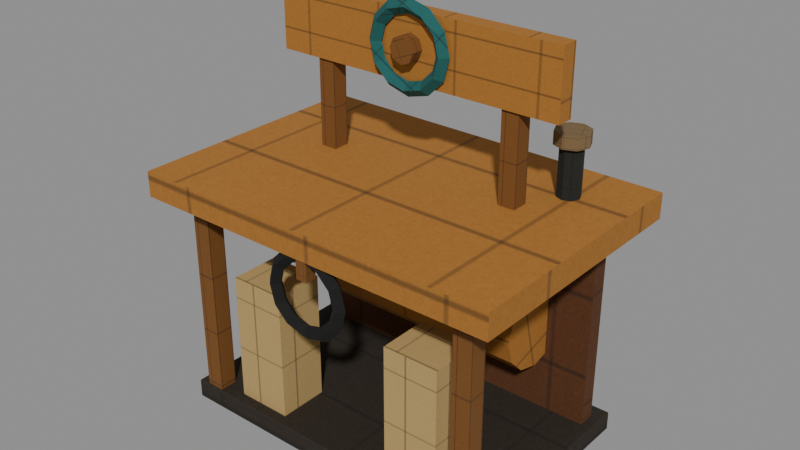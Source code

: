 # Source: filling-shed.e4.blend  (saved by Blender 5.1.30; exported with 4.5.12 LTS)
import bpy
from mathutils import Matrix  # noqa: F401  (used for matrix-valued properties, if any)

bpy.ops.wm.read_factory_settings(use_empty=True)
scene = bpy.context.scene
scene.name = 'Scene'

# ---- images (referenced by path relative to the original .blend; pixels are not part of the script)
import os
ASSET_DIR = os.environ.get("B2B_ASSET_DIR", "")  # directory of the original .blend (textures are referenced by path, not embedded)
HERE = os.path.dirname(os.path.abspath(__file__))  # packed textures are extracted next to this script under _unpacked/

def load_image(name, relpath, width, height, colorspace="sRGB"):
    """Load a texture the original file referenced (path relative to the .blend, or extracted next to this script)."""
    p = next((c for c in (os.path.join(HERE, relpath), os.path.join(ASSET_DIR, relpath)) if relpath and os.path.exists(c)), "")
    if p:
        img = bpy.data.images.load(p, check_existing=True)
        img.name = name
    else:  # same state as the original file: an image datablock whose file is absent (Cycles renders it pink)
        img = bpy.data.images.new(name, width, height)
        img.source = "FILE"
        img.filepath = "//" + (relpath or name)
    img.colorspace_settings.name = colorspace
    return img
img_era_props_e4_atlas_png = load_image('era-props-e4-atlas.png', '_unpacked/era-props-e4-atlas.314f76c4.png', 1024, 1024, 'sRGB')

# ---- materials (node trees are filled in below, after node groups)
mat_e4erapropssharedmaterial = bpy.data.materials.new('E4EraPropsSharedMaterial')

# ---- material node trees
mat_e4erapropssharedmaterial.use_nodes = True; mat_e4erapropssharedmaterial.node_tree.nodes.clear()
_N = mat_e4erapropssharedmaterial.node_tree.nodes; _L = mat_e4erapropssharedmaterial.node_tree.links
n0 = _N.new('ShaderNodeOutputMaterial'); n0.name = 'Material Output'; n0.location = (0, 0)
n1 = _N.new('ShaderNodeBsdfPrincipled'); n1.name = 'Principled BSDF'; n1.location = (0, 0)
n1.inputs[2].default_value = 0.9
n1.inputs[27].default_value = (0.0, 0.0, 0.0, 1.0)
n2 = _N.new('ShaderNodeTexImage'); n2.name = 'Image Texture'; n2.location = (0, 0)
n2.image = img_era_props_e4_atlas_png
_L.new(n2.outputs[0], n1.inputs[0])
_L.new(n1.outputs[0], n0.inputs[0])
n0.is_active_output = True

# ---- meshes
me_fillingshede4mesh = bpy.data.meshes.new('FillingShedE4Mesh')
me_fillingshede4mesh.from_pydata([(-1.202, -0.752, 0.0), (-1.202, -0.76, 0.008), (-1.21, -0.752, 0.008), (-1.202, -0.76, 0.132), (-1.202, -0.752, 0.14), (-1.21, -0.752, 0.132), (-1.202, 0.752, 0.0), (-1.21, 0.752, 0.008), (-1.202, 0.76, 0.008), (-1.202, 0.752, 0.14), (-1.202, 0.76, 0.132), (-1.21, 0.752, 0.132), (1.202, -0.752, 0.0), (1.21, -0.752, 0.008), (1.202, -0.76, 0.008), (1.202, -0.752, 0.14), (1.202, -0.76, 0.132), (1.21, -0.752, 0.132), (1.202, 0.752, 0.0), (1.202, 0.76, 0.008), (1.21, 0.752, 0.008), (1.202, 0.752, 0.14), (1.21, 0.752, 0.132), (1.202, 0.76, 0.132), (-1.14, 0.52, 0.08), (-1.14, 0.52, 1.6), (-1.14, 0.64, 0.08), (-1.14, 0.64, 1.6), (1.14, 0.52, 0.08), (1.14, 0.52, 1.6), (1.14, 0.64, 0.08), (1.14, 0.64, 1.6), (-1.34, -0.91, 1.59), (-1.34, -0.91, 1.77), (-1.34, 0.91, 1.59), (-1.34, 0.91, 1.77), (1.34, -0.91, 1.59), (1.34, -0.91, 1.77), (1.34, 0.91, 1.59), (1.34, 0.91, 1.77), (-1.125, -0.745, 0.06), (-1.125, -0.745, 1.62), (-1.125, -0.615, 0.06), (-1.125, -0.615, 1.62), (-0.995, -0.745, 0.06), (-0.995, -0.745, 1.62), (-0.995, -0.615, 0.06), (-0.995, -0.615, 1.62), (0.995, -0.745, 0.06), (0.995, -0.745, 1.62), (0.995, -0.615, 0.06), (0.995, -0.615, 1.62), (1.125, -0.745, 0.06), (1.125, -0.745, 1.62), (1.125, -0.615, 0.06), (1.125, -0.615, 1.62), (-0.82, 0.72, 0.86), (0.82, 0.72, 0.86), (-0.82, 0.6771, 0.7), (0.82, 0.6771, 0.7), (-0.82, 0.56, 0.5829), (0.82, 0.56, 0.5829), (-0.82, 0.4, 0.54), (0.82, 0.4, 0.54), (-0.82, 0.24, 0.5829), (0.82, 0.24, 0.5829), (-0.82, 0.1229, 0.7), (0.82, 0.1229, 0.7), (-0.82, 0.08, 0.86), (0.82, 0.08, 0.86), (-0.82, 0.1229, 1.02), (0.82, 0.1229, 1.02), (-0.82, 0.24, 1.137), (0.82, 0.24, 1.137), (-0.82, 0.4, 1.18), (0.82, 0.4, 1.18), (-0.82, 0.56, 1.137), (0.82, 0.56, 1.137), (-0.82, 0.6771, 1.02), (0.82, 0.6771, 1.02), (-0.84, -0.68, 0.07), (-0.84, -0.68, 1.07), (-0.84, -0.32, 0.07), (-0.84, -0.32, 1.07), (-0.44, -0.68, 0.07), (-0.44, -0.68, 1.07), (-0.44, -0.32, 0.07), (-0.44, -0.32, 1.07), (0.44, -0.68, 0.07), (0.44, -0.68, 1.07), (0.44, -0.32, 0.07), (0.44, -0.32, 1.07), (0.84, -0.68, 0.07), (0.84, -0.68, 1.07), (0.84, -0.32, 0.07), (0.84, -0.32, 1.07), (-0.78, 0.12, 1.67), (-0.78, 0.12, 2.81), (-0.78, 0.24, 1.67), (-0.78, 0.24, 2.81), (-0.66, 0.12, 1.67), (-0.66, 0.12, 2.81), (-0.66, 0.24, 1.67), (-0.66, 0.24, 2.81), (0.66, 0.12, 1.67), (0.66, 0.12, 2.81), (0.66, 0.24, 1.67), (0.66, 0.24, 2.81), (0.78, 0.12, 1.67), (0.78, 0.12, 2.81), (0.78, 0.24, 1.67), (0.78, 0.24, 2.81), (-1.06, 0.1, 2.39), (-1.06, 0.1, 2.85), (-1.06, 0.22, 2.39), (-1.06, 0.22, 2.85), (1.06, 0.1, 2.39), (1.06, 0.1, 2.85), (1.06, 0.22, 2.39), (1.06, 0.22, 2.85), (0.31, 0.08, 2.62), (0.26, 0.03, 2.62), (0.21, 0.08, 2.62), (0.26, 0.13, 2.62), (0.2685, 0.08, 2.775), (0.2252, 0.03, 2.75), (0.1819, 0.08, 2.725), (0.2252, 0.13, 2.75), (0.155, 0.08, 2.888), (0.13, 0.03, 2.845), (0.105, 0.08, 2.802), (0.13, 0.13, 2.845), (2.34e-08, 0.08, 2.93), (1.963e-08, 0.03, 2.88), (1.585e-08, 0.08, 2.83), (1.963e-08, 0.13, 2.88), (-0.155, 0.08, 2.888), (-0.13, 0.03, 2.845), (-0.105, 0.08, 2.802), (-0.13, 0.13, 2.845), (-0.2685, 0.08, 2.775), (-0.2252, 0.03, 2.75), (-0.1819, 0.08, 2.725), (-0.2252, 0.13, 2.75), (-0.31, 0.08, 2.62), (-0.26, 0.03, 2.62), (-0.21, 0.08, 2.62), (-0.26, 0.13, 2.62), (-0.2685, 0.08, 2.465), (-0.2252, 0.03, 2.49), (-0.1819, 0.08, 2.515), (-0.2252, 0.13, 2.49), (-0.155, 0.08, 2.352), (-0.13, 0.03, 2.395), (-0.105, 0.08, 2.438), (-0.13, 0.13, 2.395), (2.34e-08, 0.08, 2.31), (1.963e-08, 0.03, 2.36), (1.585e-08, 0.08, 2.41), (1.963e-08, 0.13, 2.36), (0.155, 0.08, 2.352), (0.13, 0.03, 2.395), (0.105, 0.08, 2.438), (0.13, 0.13, 2.395), (0.2685, 0.08, 2.465), (0.2252, 0.03, 2.49), (0.1819, 0.08, 2.515), (0.2252, 0.13, 2.49), (0.0, 0.11, 2.71), (0.0, 0.01, 2.71), (0.06364, 0.11, 2.684), (0.06364, 0.01, 2.684), (0.09, 0.11, 2.62), (0.09, 0.01, 2.62), (0.06364, 0.11, 2.556), (0.06364, 0.01, 2.556), (0.0, 0.11, 2.53), (0.0, 0.01, 2.53), (-0.06364, 0.11, 2.556), (-0.06364, 0.01, 2.556), (-0.09, 0.11, 2.62), (-0.09, 0.01, 2.62), (-0.06364, 0.11, 2.684), (-0.06364, 0.01, 2.684), (0.31, -0.86, 1.34), (0.26, -0.91, 1.34), (0.21, -0.86, 1.34), (0.26, -0.81, 1.34), (0.2685, -0.86, 1.495), (0.2252, -0.91, 1.47), (0.1819, -0.86, 1.445), (0.2252, -0.81, 1.47), (0.155, -0.86, 1.608), (0.13, -0.91, 1.565), (0.105, -0.86, 1.522), (0.13, -0.81, 1.565), (2.34e-08, -0.86, 1.65), (1.963e-08, -0.91, 1.6), (1.585e-08, -0.86, 1.55), (1.963e-08, -0.81, 1.6), (-0.155, -0.86, 1.608), (-0.13, -0.91, 1.565), (-0.105, -0.86, 1.522), (-0.13, -0.81, 1.565), (-0.2685, -0.86, 1.495), (-0.2252, -0.91, 1.47), (-0.1819, -0.86, 1.445), (-0.2252, -0.81, 1.47), (-0.31, -0.86, 1.34), (-0.26, -0.91, 1.34), (-0.21, -0.86, 1.34), (-0.26, -0.81, 1.34), (-0.2685, -0.86, 1.185), (-0.2252, -0.91, 1.21), (-0.1819, -0.86, 1.235), (-0.2252, -0.81, 1.21), (-0.155, -0.86, 1.072), (-0.13, -0.91, 1.115), (-0.105, -0.86, 1.158), (-0.13, -0.81, 1.115), (2.34e-08, -0.86, 1.03), (1.963e-08, -0.91, 1.08), (1.585e-08, -0.86, 1.13), (1.963e-08, -0.81, 1.08), (0.155, -0.86, 1.072), (0.13, -0.91, 1.115), (0.105, -0.86, 1.158), (0.13, -0.81, 1.115), (0.2685, -0.86, 1.185), (0.2252, -0.91, 1.21), (0.1819, -0.86, 1.235), (0.2252, -0.81, 1.21), (-0.04, -0.9, 1.45), (-0.04, -0.9, 1.71), (-0.04, -0.82, 1.45), (-0.04, -0.82, 1.71), (0.04, -0.9, 1.45), (0.04, -0.9, 1.71), (0.04, -0.82, 1.45), (0.04, -0.82, 1.71), (0.92, 0.58, 1.42), (0.92, 0.58, 2.14), (0.9766, 0.5566, 1.42), (0.9766, 0.5566, 2.14), (1.0, 0.5, 1.42), (1.0, 0.5, 2.14), (0.9766, 0.4434, 1.42), (0.9766, 0.4434, 2.14), (0.92, 0.42, 1.42), (0.92, 0.42, 2.14), (0.8634, 0.4434, 1.42), (0.8634, 0.4434, 2.14), (0.84, 0.5, 1.42), (0.84, 0.5, 2.14), (0.8634, 0.5566, 1.42), (0.8634, 0.5566, 2.14), (0.92, 0.62, 2.115), (0.92, 0.62, 2.205), (1.005, 0.5849, 2.115), (1.005, 0.5849, 2.205), (1.04, 0.5, 2.115), (1.04, 0.5, 2.205), (1.005, 0.4151, 2.115), (1.005, 0.4151, 2.205), (0.92, 0.38, 2.115), (0.92, 0.38, 2.205), (0.8351, 0.4151, 2.115), (0.8351, 0.4151, 2.205), (0.8, 0.5, 2.115), (0.8, 0.5, 2.205), (0.8351, 0.5849, 2.115), (0.8351, 0.5849, 2.205)], [], [(0, 1, 2), (3, 4, 5), (6, 7, 8), (9, 10, 11), (12, 13, 14), (15, 16, 17), (18, 19, 20), (21, 22, 23), (6, 0, 2, 7), (1, 3, 5, 2), (4, 9, 11, 5), (10, 8, 7, 11), (18, 6, 8, 19), (9, 21, 23, 10), (22, 20, 19, 23), (12, 18, 20, 13), (21, 15, 17, 22), (16, 14, 13, 17), (0, 12, 14, 1), (15, 4, 3, 16), (6, 18, 12, 0), (2, 5, 11, 7), (14, 16, 3, 1), (21, 9, 4, 15), (8, 10, 23, 19), (20, 22, 17, 13), (24, 25, 27, 26), (26, 27, 31, 30), (30, 31, 29, 28), (28, 29, 25, 24), (26, 30, 28, 24), (31, 27, 25, 29), (32, 33, 35, 34), (34, 35, 39, 38), (38, 39, 37, 36), (36, 37, 33, 32), (34, 38, 36, 32), (39, 35, 33, 37), (40, 41, 43, 42), (42, 43, 47, 46), (46, 47, 45, 44), (44, 45, 41, 40), (42, 46, 44, 40), (47, 43, 41, 45), (48, 49, 51, 50), (50, 51, 55, 54), (54, 55, 53, 52), (52, 53, 49, 48), (50, 54, 52, 48), (55, 51, 49, 53), (56, 57, 59, 58), (58, 59, 61, 60), (60, 61, 63, 62), (62, 63, 65, 64), (64, 65, 67, 66), (66, 67, 69, 68), (68, 69, 71, 70), (70, 71, 73, 72), (72, 73, 75, 74), (74, 75, 77, 76), (59, 57, 79, 77, 75, 73, 71, 69, 67, 65, 63, 61), (76, 77, 79, 78), (78, 79, 57, 56), (56, 58, 60, 62, 64, 66, 68, 70, 72, 74, 76, 78), (80, 81, 83, 82), (82, 83, 87, 86), (86, 87, 85, 84), (84, 85, 81, 80), (82, 86, 84, 80), (87, 83, 81, 85), (88, 89, 91, 90), (90, 91, 95, 94), (94, 95, 93, 92), (92, 93, 89, 88), (90, 94, 92, 88), (95, 91, 89, 93), (96, 97, 99, 98), (98, 99, 103, 102), (102, 103, 101, 100), (100, 101, 97, 96), (98, 102, 100, 96), (103, 99, 97, 101), (104, 105, 107, 106), (106, 107, 111, 110), (110, 111, 109, 108), (108, 109, 105, 104), (106, 110, 108, 104), (111, 107, 105, 109), (112, 113, 115, 114), (114, 115, 119, 118), (118, 119, 117, 116), (116, 117, 113, 112), (114, 118, 116, 112), (119, 115, 113, 117), (120, 124, 125, 121), (121, 125, 126, 122), (122, 126, 127, 123), (123, 127, 124, 120), (124, 128, 129, 125), (125, 129, 130, 126), (126, 130, 131, 127), (127, 131, 128, 124), (128, 132, 133, 129), (129, 133, 134, 130), (130, 134, 135, 131), (131, 135, 132, 128), (132, 136, 137, 133), (133, 137, 138, 134), (134, 138, 139, 135), (135, 139, 136, 132), (136, 140, 141, 137), (137, 141, 142, 138), (138, 142, 143, 139), (139, 143, 140, 136), (140, 144, 145, 141), (141, 145, 146, 142), (142, 146, 147, 143), (143, 147, 144, 140), (144, 148, 149, 145), (145, 149, 150, 146), (146, 150, 151, 147), (147, 151, 148, 144), (148, 152, 153, 149), (149, 153, 154, 150), (150, 154, 155, 151), (151, 155, 152, 148), (152, 156, 157, 153), (153, 157, 158, 154), (154, 158, 159, 155), (155, 159, 156, 152), (156, 160, 161, 157), (157, 161, 162, 158), (158, 162, 163, 159), (159, 163, 160, 156), (160, 164, 165, 161), (161, 165, 166, 162), (162, 166, 167, 163), (163, 167, 164, 160), (164, 120, 121, 165), (165, 121, 122, 166), (166, 122, 123, 167), (167, 123, 120, 164), (168, 169, 171, 170), (170, 171, 173, 172), (172, 173, 175, 174), (174, 175, 177, 176), (176, 177, 179, 178), (178, 179, 181, 180), (171, 169, 183, 181, 179, 177, 175, 173), (180, 181, 183, 182), (182, 183, 169, 168), (168, 170, 172, 174, 176, 178, 180, 182), (184, 188, 189, 185), (185, 189, 190, 186), (186, 190, 191, 187), (187, 191, 188, 184), (188, 192, 193, 189), (189, 193, 194, 190), (190, 194, 195, 191), (191, 195, 192, 188), (192, 196, 197, 193), (193, 197, 198, 194), (194, 198, 199, 195), (195, 199, 196, 192), (196, 200, 201, 197), (197, 201, 202, 198), (198, 202, 203, 199), (199, 203, 200, 196), (200, 204, 205, 201), (201, 205, 206, 202), (202, 206, 207, 203), (203, 207, 204, 200), (204, 208, 209, 205), (205, 209, 210, 206), (206, 210, 211, 207), (207, 211, 208, 204), (208, 212, 213, 209), (209, 213, 214, 210), (210, 214, 215, 211), (211, 215, 212, 208), (212, 216, 217, 213), (213, 217, 218, 214), (214, 218, 219, 215), (215, 219, 216, 212), (216, 220, 221, 217), (217, 221, 222, 218), (218, 222, 223, 219), (219, 223, 220, 216), (220, 224, 225, 221), (221, 225, 226, 222), (222, 226, 227, 223), (223, 227, 224, 220), (224, 228, 229, 225), (225, 229, 230, 226), (226, 230, 231, 227), (227, 231, 228, 224), (228, 184, 185, 229), (229, 185, 186, 230), (230, 186, 187, 231), (231, 187, 184, 228), (232, 233, 235, 234), (234, 235, 239, 238), (238, 239, 237, 236), (236, 237, 233, 232), (234, 238, 236, 232), (239, 235, 233, 237), (240, 241, 243, 242), (242, 243, 245, 244), (244, 245, 247, 246), (246, 247, 249, 248), (248, 249, 251, 250), (250, 251, 253, 252), (243, 241, 255, 253, 251, 249, 247, 245), (252, 253, 255, 254), (254, 255, 241, 240), (240, 242, 244, 246, 248, 250, 252, 254), (256, 257, 259, 258), (258, 259, 261, 260), (260, 261, 263, 262), (262, 263, 265, 264), (264, 265, 267, 266), (266, 267, 269, 268), (259, 257, 271, 269, 267, 265, 263, 261), (268, 269, 271, 270), (270, 271, 257, 256), (256, 258, 260, 262, 264, 266, 268, 270)])
_uv = me_fillingshede4mesh.uv_layers.new(name='UVMap')
_uv.uv.foreach_set('vector', [0.3234, 0.9747, 0.323, 0.974, 0.3238, 0.974, 0.323, 0.9635, 0.3234, 0.9628, 0.3238, 0.9635, 0.484, 0.9933, 0.4845, 0.9928, 0.4845, 0.9937, 0.4937, 0.9933, 0.4932, 0.9937, 0.4932, 0.9928, 0.4724, 0.8466, 0.473, 0.8461, 0.473, 0.8471, 0.4822, 0.8466, 0.4816, 0.8471, 0.4816, 0.8461, 0.484, 0.9003, 0.4845, 0.8999, 0.4845, 0.9008, 0.4938, 0.9003, 0.4932, 0.9008, 0.4932, 0.8999, 0.362, 0.7569, 0.2568, 0.7569, 0.2568, 0.7563, 0.362, 0.7563, 0.323, 0.974, 0.323, 0.9635, 0.3238, 0.9635, 0.3238, 0.974, 0.3649, 0.96, 0.4701, 0.96, 0.4701, 0.9607, 0.3649, 0.9607, 0.4932, 0.9937, 0.4845, 0.9937, 0.4845, 0.9928, 0.4932, 0.9928, 0.362, 0.96, 0.362, 0.7569, 0.3626, 0.7569, 0.3626, 0.96, 0.4701, 0.96, 0.4701, 0.7569, 0.4706, 0.7569, 0.4706, 0.96, 0.4932, 0.9008, 0.4845, 0.9008, 0.4845, 0.8999, 0.4932, 0.8999, 0.2568, 0.96, 0.362, 0.96, 0.362, 0.9607, 0.2568, 0.9607, 0.4701, 0.7569, 0.3649, 0.7569, 0.3649, 0.7563, 0.4701, 0.7563, 0.4816, 0.8471, 0.473, 0.8471, 0.473, 0.8461, 0.4816, 0.8461, 0.2568, 0.7569, 0.2568, 0.96, 0.2562, 0.96, 0.2563, 0.7569, 0.3649, 0.7569, 0.3649, 0.96, 0.3643, 0.96, 0.3643, 0.7569, 0.362, 0.7569, 0.362, 0.96, 0.2568, 0.96, 0.2568, 0.7569, 0.4845, 0.9029, 0.4932, 0.9029, 0.4932, 0.9928, 0.4845, 0.9928, 0.473, 0.8471, 0.4816, 0.8471, 0.4816, 0.9907, 0.473, 0.9907, 0.4701, 0.7569, 0.4701, 0.96, 0.3649, 0.96, 0.3649, 0.7569, 0.4845, 0.7563, 0.4932, 0.7563, 0.4932, 0.8999, 0.4845, 0.8999, 0.473, 0.7563, 0.4816, 0.7563, 0.4816, 0.8461, 0.473, 0.8461, 0.7356, 0.124, 0.7356, 0.00625, 0.7437, 0.00625, 0.7437, 0.124, 0.6093, 0.1829, 0.5063, 0.1829, 0.5063, 0.00625, 0.6093, 0.00625, 0.7356, 0.2438, 0.7356, 0.126, 0.7437, 0.126, 0.7437, 0.2438, 0.714, 0.1829, 0.611, 0.1829, 0.611, 0.00625, 0.714, 0.00625, 0.7239, 0.00625, 0.7239, 0.1829, 0.7158, 0.1829, 0.7158, 0.00625, 0.7338, 0.00625, 0.7338, 0.1829, 0.7257, 0.1829, 0.7257, 0.00625, 0.9937, 0.374, 0.9838, 0.374, 0.9838, 0.2562, 0.9937, 0.2563, 0.9704, 0.4296, 0.9605, 0.4296, 0.9605, 0.2562, 0.9704, 0.2562, 0.9937, 0.4938, 0.9838, 0.4938, 0.9838, 0.376, 0.9937, 0.376, 0.9821, 0.4296, 0.9722, 0.4296, 0.9722, 0.2562, 0.9821, 0.2562, 0.8566, 0.2563, 0.8566, 0.4296, 0.7563, 0.4296, 0.7563, 0.2562, 0.9588, 0.2563, 0.9588, 0.4296, 0.8584, 0.4296, 0.8584, 0.2562, 0.5063, 0.4938, 0.5063, 0.2562, 0.5505, 0.2562, 0.5505, 0.4938, 0.5546, 0.4938, 0.5546, 0.2562, 0.5988, 0.2562, 0.5988, 0.4938, 0.6029, 0.4938, 0.6029, 0.2562, 0.6471, 0.2562, 0.6471, 0.4938, 0.6512, 0.4938, 0.6512, 0.2562, 0.6954, 0.2562, 0.6954, 0.4938, 0.7437, 0.3274, 0.7437, 0.3472, 0.6995, 0.3472, 0.6995, 0.3274, 0.7437, 0.349, 0.7437, 0.3688, 0.6995, 0.3688, 0.6995, 0.349, 0.5063, 0.4938, 0.5063, 0.2562, 0.5505, 0.2562, 0.5505, 0.4938, 0.5546, 0.4938, 0.5546, 0.2562, 0.5988, 0.2562, 0.5988, 0.4938, 0.6029, 0.4938, 0.6029, 0.2562, 0.6471, 0.2562, 0.6471, 0.4938, 0.6512, 0.4938, 0.6512, 0.2562, 0.6954, 0.2562, 0.6954, 0.4938, 0.7437, 0.3274, 0.7437, 0.3472, 0.6995, 0.3472, 0.6995, 0.3274, 0.7437, 0.349, 0.7437, 0.3688, 0.6995, 0.3688, 0.6995, 0.349, 0.869, 0.4272, 0.869, 0.2562, 0.8929, 0.2562, 0.8929, 0.4272, 0.8929, 0.4272, 0.8929, 0.2562, 0.9136, 0.2562, 0.9136, 0.4272, 0.9136, 0.4272, 0.9136, 0.2562, 0.9256, 0.2562, 0.9256, 0.4272, 0.7563, 0.4272, 0.7563, 0.2562, 0.7682, 0.2562, 0.7682, 0.4272, 0.7682, 0.4272, 0.7682, 0.2562, 0.7889, 0.2562, 0.7889, 0.4272, 0.7889, 0.4272, 0.7889, 0.2562, 0.8128, 0.2562, 0.8128, 0.4272, 0.8128, 0.4272, 0.8128, 0.2562, 0.8335, 0.2562, 0.8335, 0.4272, 0.8335, 0.4272, 0.8335, 0.2562, 0.8455, 0.2562, 0.8455, 0.4272, 0.9284, 0.4272, 0.9284, 0.2562, 0.9491, 0.2562, 0.9491, 0.4272, 0.9491, 0.4272, 0.9491, 0.2562, 0.973, 0.2562, 0.973, 0.4272, 0.7682, 0.4851, 0.7563, 0.4702, 0.7563, 0.4529, 0.7682, 0.4379, 0.7889, 0.4293, 0.8128, 0.4293, 0.8335, 0.4379, 0.8455, 0.4529, 0.8455, 0.4702, 0.8335, 0.4851, 0.8128, 0.4938, 0.7889, 0.4938, 0.973, 0.4272, 0.973, 0.2562, 0.9937, 0.2562, 0.9937, 0.4272, 0.8483, 0.4272, 0.8483, 0.2562, 0.869, 0.2562, 0.869, 0.4272, 0.8483, 0.4702, 0.8483, 0.4529, 0.8603, 0.4379, 0.881, 0.4293, 0.9049, 0.4293, 0.9256, 0.4379, 0.9375, 0.4529, 0.9375, 0.4702, 0.9256, 0.4851, 0.9049, 0.4938, 0.881, 0.4938, 0.8603, 0.4851, 0.8823, 0.9239, 0.8823, 0.7563, 0.9368, 0.7563, 0.9368, 0.9239, 0.7563, 0.9239, 0.7563, 0.7563, 0.8168, 0.7563, 0.8168, 0.9239, 0.9393, 0.9239, 0.9393, 0.7563, 0.9937, 0.7563, 0.9937, 0.9239, 0.8193, 0.9239, 0.8193, 0.7563, 0.8798, 0.7563, 0.8798, 0.9239, 0.8107, 0.9267, 0.8107, 0.9937, 0.7563, 0.9937, 0.7563, 0.9267, 0.8677, 0.9267, 0.8677, 0.9937, 0.8132, 0.9937, 0.8132, 0.9267, 0.8823, 0.9239, 0.8823, 0.7563, 0.9368, 0.7563, 0.9368, 0.9239, 0.7563, 0.9239, 0.7563, 0.7563, 0.8168, 0.7563, 0.8168, 0.9239, 0.9393, 0.9239, 0.9393, 0.7563, 0.9937, 0.7563, 0.9937, 0.9239, 0.8193, 0.9239, 0.8193, 0.7563, 0.8798, 0.7563, 0.8798, 0.9239, 0.8107, 0.9267, 0.8107, 0.9937, 0.7563, 0.9937, 0.7563, 0.9267, 0.8677, 0.9267, 0.8677, 0.9937, 0.8132, 0.9937, 0.8132, 0.9267, 0.5063, 0.4938, 0.5063, 0.2562, 0.5506, 0.2562, 0.5506, 0.4938, 0.5545, 0.4938, 0.5545, 0.2562, 0.5989, 0.2562, 0.5989, 0.4938, 0.6028, 0.4938, 0.6028, 0.2562, 0.6472, 0.2562, 0.6472, 0.4938, 0.6511, 0.4938, 0.6511, 0.2562, 0.6955, 0.2562, 0.6955, 0.4938, 0.7437, 0.353, 0.7437, 0.378, 0.6994, 0.378, 0.6994, 0.353, 0.7437, 0.3802, 0.7437, 0.4052, 0.6994, 0.4052, 0.6994, 0.3802, 0.5063, 0.4938, 0.5063, 0.2562, 0.5506, 0.2562, 0.5506, 0.4938, 0.5545, 0.4938, 0.5545, 0.2562, 0.5989, 0.2562, 0.5989, 0.4938, 0.6028, 0.4938, 0.6028, 0.2562, 0.6472, 0.2562, 0.6472, 0.4938, 0.6511, 0.4938, 0.6511, 0.2562, 0.6955, 0.2562, 0.6955, 0.4938, 0.7437, 0.353, 0.7437, 0.378, 0.6994, 0.378, 0.6994, 0.353, 0.7437, 0.3802, 0.7437, 0.4052, 0.6994, 0.4052, 0.6994, 0.3802, 0.9726, 0.3078, 0.9726, 0.2563, 0.9937, 0.2563, 0.9937, 0.3078, 0.8372, 0.4938, 0.7563, 0.4937, 0.7563, 0.2562, 0.8372, 0.2563, 0.9726, 0.3613, 0.9726, 0.3097, 0.9937, 0.3097, 0.9937, 0.3613, 0.9212, 0.4938, 0.8403, 0.4938, 0.8403, 0.2563, 0.9212, 0.2563, 0.9454, 0.2562, 0.9454, 0.4937, 0.9243, 0.4937, 0.9243, 0.2562, 0.9696, 0.2562, 0.9696, 0.4937, 0.9484, 0.4937, 0.9484, 0.2562, 0.4015, 0.6213, 0.3833, 0.5951, 0.3975, 0.5897, 0.4127, 0.6116, 0.2843, 0.6473, 0.2995, 0.6692, 0.2853, 0.6747, 0.273, 0.6569, 0.3253, 0.7237, 0.3376, 0.706, 0.3518, 0.7114, 0.3365, 0.7333, 0.473, 0.5283, 0.4577, 0.5502, 0.4435, 0.5448, 0.4617, 0.5187, 0.3833, 0.5951, 0.3767, 0.5622, 0.392, 0.5621, 0.3975, 0.5897, 0.2995, 0.6692, 0.3051, 0.6968, 0.2898, 0.6969, 0.2853, 0.6747, 0.3376, 0.706, 0.3421, 0.6837, 0.3573, 0.6838, 0.3518, 0.7114, 0.4577, 0.5502, 0.4522, 0.5778, 0.4369, 0.5777, 0.4435, 0.5448, 0.3767, 0.5622, 0.3833, 0.5314, 0.3975, 0.5362, 0.392, 0.5621, 0.3051, 0.6968, 0.2995, 0.7227, 0.2853, 0.7178, 0.2898, 0.6969, 0.3421, 0.6837, 0.3376, 0.6628, 0.3518, 0.658, 0.3573, 0.6838, 0.4522, 0.5778, 0.4577, 0.6037, 0.4435, 0.6085, 0.4369, 0.5777, 0.3833, 0.5314, 0.4015, 0.5109, 0.4127, 0.5191, 0.3975, 0.5362, 0.2995, 0.7227, 0.2843, 0.7398, 0.273, 0.7317, 0.2853, 0.7178, 0.3376, 0.6628, 0.3253, 0.649, 0.3365, 0.6408, 0.3518, 0.658, 0.4577, 0.6037, 0.473, 0.6208, 0.4617, 0.629, 0.4435, 0.6085, 0.4015, 0.5109, 0.4263, 0.5063, 0.4335, 0.5152, 0.4127, 0.5191, 0.2843, 0.7398, 0.2635, 0.7437, 0.2562, 0.7348, 0.273, 0.7317, 0.3253, 0.649, 0.3085, 0.6458, 0.3158, 0.6369, 0.3365, 0.6408, 0.473, 0.6208, 0.4937, 0.6247, 0.4865, 0.6337, 0.4617, 0.629, 0.3058, 0.6337, 0.281, 0.6213, 0.2923, 0.6116, 0.3131, 0.622, 0.368, 0.6369, 0.3888, 0.6473, 0.3775, 0.6569, 0.3607, 0.6485, 0.4129, 0.7321, 0.4297, 0.7237, 0.441, 0.7333, 0.4202, 0.7437, 0.3733, 0.5179, 0.3525, 0.5283, 0.3413, 0.5187, 0.366, 0.5063, 0.281, 0.6213, 0.2629, 0.5951, 0.2771, 0.5897, 0.2923, 0.6116, 0.3888, 0.6473, 0.404, 0.6692, 0.3898, 0.6747, 0.3775, 0.6569, 0.4297, 0.7237, 0.442, 0.706, 0.4562, 0.7114, 0.441, 0.7333, 0.3525, 0.5283, 0.3373, 0.5502, 0.3231, 0.5448, 0.3413, 0.5187, 0.2629, 0.5951, 0.2562, 0.5622, 0.2715, 0.5621, 0.2771, 0.5897, 0.404, 0.6692, 0.4095, 0.6968, 0.3943, 0.6969, 0.3898, 0.6747, 0.442, 0.706, 0.4465, 0.6837, 0.4618, 0.6838, 0.4562, 0.7114, 0.3373, 0.5502, 0.3317, 0.5778, 0.3165, 0.5777, 0.3231, 0.5448, 0.2562, 0.5622, 0.2629, 0.5314, 0.2771, 0.5362, 0.2715, 0.5621, 0.4095, 0.6968, 0.404, 0.7227, 0.3898, 0.7178, 0.3943, 0.6969, 0.4465, 0.6837, 0.442, 0.6628, 0.4562, 0.658, 0.4618, 0.6838, 0.3317, 0.5778, 0.3373, 0.6037, 0.3231, 0.6085, 0.3165, 0.5777, 0.2629, 0.5314, 0.281, 0.5109, 0.2923, 0.5191, 0.2771, 0.5362, 0.404, 0.7227, 0.3888, 0.7398, 0.3775, 0.7317, 0.3898, 0.7178, 0.442, 0.6628, 0.4297, 0.649, 0.441, 0.6408, 0.4562, 0.658, 0.3373, 0.6037, 0.3525, 0.6208, 0.3413, 0.629, 0.3231, 0.6085, 0.281, 0.5109, 0.3058, 0.5063, 0.3131, 0.5152, 0.2923, 0.5191, 0.3888, 0.7398, 0.368, 0.7437, 0.3607, 0.7348, 0.3775, 0.7317, 0.4297, 0.649, 0.4129, 0.6458, 0.4202, 0.6369, 0.441, 0.6408, 0.3525, 0.6208, 0.3733, 0.6247, 0.366, 0.6337, 0.3413, 0.629, 0.4263, 0.6337, 0.4015, 0.6213, 0.4127, 0.6116, 0.4335, 0.622, 0.2635, 0.6369, 0.2843, 0.6473, 0.273, 0.6569, 0.2562, 0.6485, 0.3085, 0.7321, 0.3253, 0.7237, 0.3365, 0.7333, 0.3158, 0.7437, 0.4938, 0.5179, 0.473, 0.5283, 0.4617, 0.5187, 0.4865, 0.5063, 0.5459, 0.4938, 0.5063, 0.4938, 0.5063, 0.4736, 0.5459, 0.4736, 0.5459, 0.4736, 0.5063, 0.4736, 0.5063, 0.4451, 0.5459, 0.4451, 0.5883, 0.4938, 0.5486, 0.4938, 0.5486, 0.4736, 0.5883, 0.4736, 0.5883, 0.4736, 0.5486, 0.4736, 0.5486, 0.4451, 0.5883, 0.4451, 0.7437, 0.3049, 0.7041, 0.3049, 0.7041, 0.2847, 0.7437, 0.2847, 0.7437, 0.2847, 0.7041, 0.2847, 0.7041, 0.2562, 0.7437, 0.2562, 0.6163, 0.325, 0.597, 0.3049, 0.597, 0.2764, 0.6163, 0.2562, 0.6436, 0.2562, 0.663, 0.2764, 0.663, 0.3049, 0.6436, 0.325, 0.7437, 0.3563, 0.7041, 0.3563, 0.7041, 0.3361, 0.7437, 0.3361, 0.7437, 0.3361, 0.7041, 0.3361, 0.7041, 0.3076, 0.7437, 0.3076, 0.597, 0.3764, 0.597, 0.3479, 0.6163, 0.3278, 0.6436, 0.3278, 0.663, 0.3479, 0.663, 0.3764, 0.6436, 0.3965, 0.6163, 0.3965, 0.1515, 0.8713, 0.1333, 0.8451, 0.1475, 0.8397, 0.1627, 0.8616, 0.03432, 0.8973, 0.04954, 0.9192, 0.03533, 0.9247, 0.02304, 0.9069, 0.07526, 0.9737, 0.08755, 0.956, 0.1018, 0.9614, 0.08654, 0.9833, 0.223, 0.7783, 0.2077, 0.8002, 0.1935, 0.7948, 0.2117, 0.7687, 0.1333, 0.8451, 0.1267, 0.8122, 0.142, 0.8121, 0.1475, 0.8397, 0.04954, 0.9192, 0.05511, 0.9468, 0.03983, 0.9469, 0.03533, 0.9247, 0.08755, 0.956, 0.09205, 0.9337, 0.1073, 0.9338, 0.1018, 0.9614, 0.2077, 0.8002, 0.2022, 0.8278, 0.1869, 0.8277, 0.1935, 0.7948, 0.1267, 0.8122, 0.1333, 0.7814, 0.1475, 0.7862, 0.142, 0.8121, 0.05511, 0.9468, 0.04954, 0.9727, 0.03533, 0.9678, 0.03983, 0.9469, 0.09205, 0.9337, 0.08755, 0.9128, 0.1018, 0.908, 0.1073, 0.9338, 0.2022, 0.8278, 0.2077, 0.8537, 0.1935, 0.8585, 0.1869, 0.8277, 0.1333, 0.7814, 0.1515, 0.7609, 0.1627, 0.7691, 0.1475, 0.7862, 0.04954, 0.9727, 0.03432, 0.9898, 0.02304, 0.9817, 0.03533, 0.9678, 0.08755, 0.9128, 0.07526, 0.899, 0.08654, 0.8908, 0.1018, 0.908, 0.2077, 0.8537, 0.223, 0.8708, 0.2117, 0.879, 0.1935, 0.8585, 0.1515, 0.7609, 0.1763, 0.7563, 0.1835, 0.7652, 0.1627, 0.7691, 0.03432, 0.9898, 0.01353, 0.9937, 0.00625, 0.9848, 0.02304, 0.9817, 0.07526, 0.899, 0.05847, 0.8958, 0.06575, 0.8869, 0.08654, 0.8908, 0.223, 0.8708, 0.2437, 0.8747, 0.2365, 0.8837, 0.2117, 0.879, 0.05583, 0.8837, 0.03104, 0.8713, 0.04232, 0.8616, 0.06311, 0.872, 0.118, 0.8869, 0.1388, 0.8973, 0.1275, 0.9069, 0.1107, 0.8985, 0.1629, 0.9821, 0.1797, 0.9737, 0.191, 0.9833, 0.1702, 0.9937, 0.1233, 0.7679, 0.1025, 0.7783, 0.09125, 0.7687, 0.116, 0.7563, 0.03104, 0.8713, 0.01289, 0.8451, 0.0271, 0.8397, 0.04232, 0.8616, 0.1388, 0.8973, 0.154, 0.9192, 0.1398, 0.9247, 0.1275, 0.9069, 0.1797, 0.9737, 0.192, 0.956, 0.2062, 0.9614, 0.191, 0.9833, 0.1025, 0.7783, 0.08731, 0.8002, 0.07311, 0.7948, 0.09125, 0.7687, 0.01289, 0.8451, 0.00625, 0.8122, 0.02153, 0.8121, 0.0271, 0.8397, 0.154, 0.9192, 0.1595, 0.9468, 0.1443, 0.9469, 0.1398, 0.9247, 0.192, 0.956, 0.1965, 0.9337, 0.2118, 0.9338, 0.2062, 0.9614, 0.08731, 0.8002, 0.08174, 0.8278, 0.06646, 0.8277, 0.07311, 0.7948, 0.00625, 0.8122, 0.01289, 0.7814, 0.0271, 0.7862, 0.02153, 0.8121, 0.1595, 0.9468, 0.154, 0.9727, 0.1398, 0.9678, 0.1443, 0.9469, 0.1965, 0.9337, 0.192, 0.9128, 0.2062, 0.908, 0.2118, 0.9338, 0.08174, 0.8278, 0.08731, 0.8537, 0.07311, 0.8585, 0.06646, 0.8277, 0.01289, 0.7814, 0.03104, 0.7609, 0.04232, 0.7691, 0.0271, 0.7862, 0.154, 0.9727, 0.1388, 0.9898, 0.1275, 0.9817, 0.1398, 0.9678, 0.192, 0.9128, 0.1797, 0.899, 0.191, 0.8908, 0.2062, 0.908, 0.08731, 0.8537, 0.1025, 0.8708, 0.09125, 0.879, 0.07311, 0.8585, 0.03104, 0.7609, 0.05583, 0.7563, 0.06311, 0.7652, 0.04232, 0.7691, 0.1388, 0.9898, 0.118, 0.9937, 0.1107, 0.9848, 0.1275, 0.9817, 0.1797, 0.899, 0.1629, 0.8958, 0.1702, 0.8869, 0.191, 0.8908, 0.1025, 0.8708, 0.1233, 0.8747, 0.116, 0.8837, 0.09125, 0.879, 0.1763, 0.8837, 0.1515, 0.8713, 0.1627, 0.8616, 0.1835, 0.872, 0.01353, 0.8869, 0.03432, 0.8973, 0.02304, 0.9069, 0.00625, 0.8985, 0.05847, 0.9821, 0.07526, 0.9737, 0.08654, 0.9833, 0.06575, 0.9937, 0.2438, 0.7679, 0.223, 0.7783, 0.2117, 0.7687, 0.2365, 0.7563, 0.5063, 0.3735, 0.5063, 0.2562, 0.5813, 0.2562, 0.5813, 0.3735, 0.5875, 0.3735, 0.5875, 0.2562, 0.6625, 0.2562, 0.6625, 0.3735, 0.6687, 0.3735, 0.6687, 0.2562, 0.7437, 0.2562, 0.7437, 0.3735, 0.5875, 0.4938, 0.5875, 0.3765, 0.6625, 0.3765, 0.6625, 0.4938, 0.5813, 0.3765, 0.5813, 0.4126, 0.5063, 0.4126, 0.5063, 0.3765, 0.5813, 0.4156, 0.5813, 0.4516, 0.5063, 0.4516, 0.5063, 0.4156, 0.02145, 0.4793, 0.02145, 0.2562, 0.04295, 0.2562, 0.04295, 0.4793, 0.04295, 0.4793, 0.04295, 0.2562, 0.05815, 0.2562, 0.05815, 0.4793, 0.1975, 0.4793, 0.1975, 0.2562, 0.219, 0.2562, 0.219, 0.4793, 0.06136, 0.4793, 0.06136, 0.2562, 0.07657, 0.2562, 0.07657, 0.4793, 0.07657, 0.4793, 0.07657, 0.2562, 0.09806, 0.2562, 0.09806, 0.4793, 0.09806, 0.4793, 0.09806, 0.2562, 0.1133, 0.2562, 0.1133, 0.4793, 0.1317, 0.4451, 0.1165, 0.4317, 0.1165, 0.4127, 0.1317, 0.3993, 0.1532, 0.3993, 0.1684, 0.4127, 0.1684, 0.4317, 0.1532, 0.4451, 0.2223, 0.4793, 0.2223, 0.2562, 0.2438, 0.2562, 0.2438, 0.4793, 0.00625, 0.4793, 0.00625, 0.2562, 0.02145, 0.2562, 0.02145, 0.4793, 0.1165, 0.4803, 0.1165, 0.4614, 0.1317, 0.448, 0.1532, 0.448, 0.1684, 0.4614, 0.1684, 0.4803, 0.1532, 0.4938, 0.1317, 0.4938, 0.6894, 0.8395, 0.6371, 0.8395, 0.6371, 0.805, 0.6894, 0.805, 0.6894, 0.805, 0.6371, 0.805, 0.6371, 0.7563, 0.6894, 0.7563, 0.6894, 0.9248, 0.6371, 0.9248, 0.6371, 0.8903, 0.6894, 0.8903, 0.6894, 0.8903, 0.6371, 0.8903, 0.6371, 0.8415, 0.6894, 0.8415, 0.7437, 0.8395, 0.6915, 0.8395, 0.6915, 0.805, 0.7437, 0.805, 0.7437, 0.805, 0.6915, 0.805, 0.6915, 0.7563, 0.7437, 0.7563, 0.544, 0.874, 0.5063, 0.8395, 0.5063, 0.7907, 0.544, 0.7563, 0.5973, 0.7563, 0.635, 0.7907, 0.635, 0.8395, 0.5973, 0.874, 0.7437, 0.9248, 0.6915, 0.9248, 0.6915, 0.8903, 0.7437, 0.8903, 0.7437, 0.8903, 0.6915, 0.8903, 0.6915, 0.8415, 0.7437, 0.8415, 0.5063, 0.9593, 0.5063, 0.9105, 0.544, 0.876, 0.5973, 0.876, 0.635, 0.9105, 0.635, 0.9593, 0.5973, 0.9937, 0.544, 0.9937])
me_fillingshede4mesh.materials.append(mat_e4erapropssharedmaterial)
me_fillingshede4mesh.update()

# ---- objects
ob_fillingshede4 = bpy.data.objects.new('FillingShedE4', me_fillingshede4mesh)
ob_exhaust_anchor_1 = bpy.data.objects.new('exhaust_anchor_1', None)
ob_exhaust_anchor_2 = bpy.data.objects.new('exhaust_anchor_2', None)
ob_exhaust_anchor_3 = bpy.data.objects.new('exhaust_anchor_3', None)

# ---- transforms, parenting, visibility, modifiers, constraints
ob_fillingshede4.location = (0.0, 0.0, 0.0)
ob_exhaust_anchor_1.parent = ob_fillingshede4
ob_exhaust_anchor_1.location = (0.92, 0.5, 2.26)
ob_exhaust_anchor_1.empty_display_size = 0.08
ob_exhaust_anchor_2.parent = ob_fillingshede4
ob_exhaust_anchor_2.location = (-0.64, -0.5, 1.12)
ob_exhaust_anchor_2.empty_display_size = 0.08
ob_exhaust_anchor_3.parent = ob_fillingshede4
ob_exhaust_anchor_3.location = (0.64, -0.5, 1.12)
ob_exhaust_anchor_3.empty_display_size = 0.08

# ---- collection membership
scene.collection.objects.link(ob_fillingshede4)
scene.collection.objects.link(ob_exhaust_anchor_1)
scene.collection.objects.link(ob_exhaust_anchor_2)
scene.collection.objects.link(ob_exhaust_anchor_3)

# ---- scene / render settings (as saved in the file)
scene.frame_start = 1; scene.frame_end = 250; scene.frame_set(1)
scene.render.engine = 'BLENDER_EEVEE_NEXT'
scene.render.bake_bias = 0.0
scene.render.bake_samples = 0
scene.cycles.sampling_pattern = 'TABULATED_SOBOL'
scene.eevee.use_volume_custom_range = False
bpy.context.view_layer.update()

# ---- added for rendering (the .blend has no active camera and no usable light): camera, sun + grey world if the file has none
cam_auto = bpy.data.cameras.new('AutoCamera')
cam_auto.lens = 50.0
cam_auto.sensor_width = 36.0
cam_auto.clip_end = 1000.0
ob_auto_camera = bpy.data.objects.new('AutoCamera', cam_auto)
scene.collection.objects.link(ob_auto_camera)
ob_auto_camera.location = (4.04141, -4.84969, 4.69813)
ob_auto_camera.rotation_euler = (1.09748, -7.21219e-08, 0.694738)
scene.camera = ob_auto_camera
light_auto_sun = bpy.data.lights.new('AutoSun', 'SUN')
light_auto_sun.energy = 3.0
light_auto_sun.angle = 0.0523599
ob_auto_sun = bpy.data.objects.new('AutoSun', light_auto_sun)
scene.collection.objects.link(ob_auto_sun)
ob_auto_sun.rotation_euler = (0.872665, 0.174533, 0.523599)
if scene.world is None:
    world_auto = bpy.data.worlds.new('AutoWorld')
    world_auto.color = (0.3, 0.3, 0.3)
    scene.world = world_auto
bpy.context.view_layer.update()
